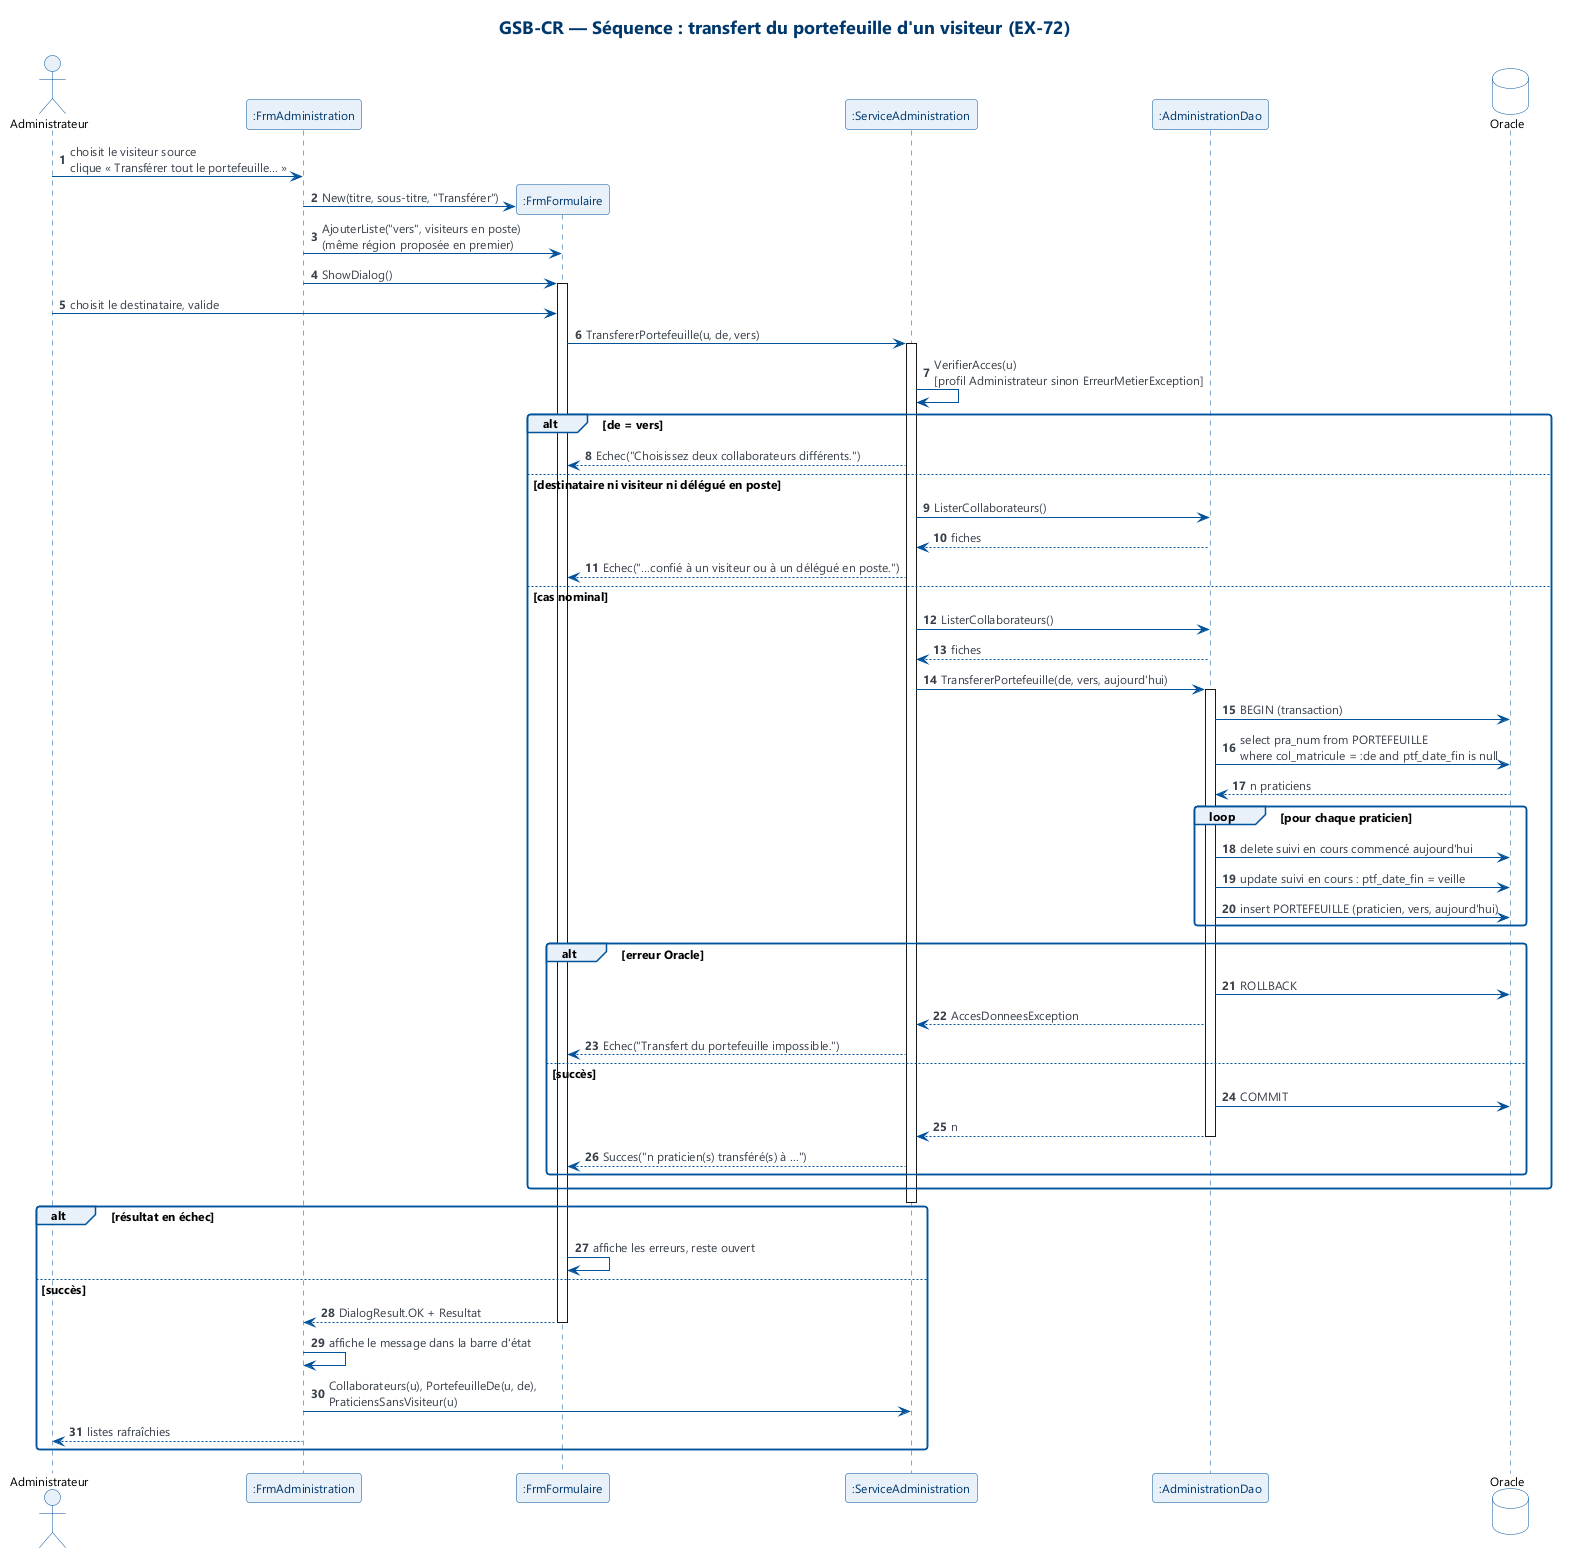

The diagram above was rendered by PlantUML. Its source (embedded in the PNG):
@startuml 14_sequence_transfert_portefeuille
!include style.iuml
title GSB-CR — Séquence : transfert du portefeuille d'un visiteur (EX-72)
autonumber

actor "Administrateur" as Adm
participant ":FrmAdministration" as Frm
participant ":FrmFormulaire" as Form
participant ":ServiceAdministration" as Svc
participant ":AdministrationDao" as Dao
database "Oracle" as Bdd

Adm -> Frm : choisit le visiteur source\nclique « Transférer tout le portefeuille… »
Frm -> Form ** : New(titre, sous-titre, "Transférer")
Frm -> Form : AjouterListe("vers", visiteurs en poste)\n(même région proposée en premier)
Frm -> Form : ShowDialog()
activate Form
Adm -> Form : choisit le destinataire, valide
Form -> Svc : TransfererPortefeuille(u, de, vers)
activate Svc
Svc -> Svc : VerifierAcces(u)\n[profil Administrateur sinon ErreurMetierException]

alt de = vers
  Svc --> Form : Echec("Choisissez deux collaborateurs différents.")
else destinataire ni visiteur ni délégué en poste
  Svc -> Dao : ListerCollaborateurs()
  Dao --> Svc : fiches
  Svc --> Form : Echec("…confié à un visiteur ou à un délégué en poste.")
else cas nominal
  Svc -> Dao : ListerCollaborateurs()
  Dao --> Svc : fiches
  Svc -> Dao : TransfererPortefeuille(de, vers, aujourd'hui)
  activate Dao
  Dao -> Bdd : BEGIN (transaction)
  Dao -> Bdd : select pra_num from PORTEFEUILLE\nwhere col_matricule = :de and ptf_date_fin is null
  Bdd --> Dao : n praticiens
  loop pour chaque praticien
    Dao -> Bdd : delete suivi en cours commencé aujourd'hui
    Dao -> Bdd : update suivi en cours : ptf_date_fin = veille
    Dao -> Bdd : insert PORTEFEUILLE (praticien, vers, aujourd'hui)
  end
  alt erreur Oracle
    Dao -> Bdd : ROLLBACK
    Dao --> Svc : AccesDonneesException
    Svc --> Form : Echec("Transfert du portefeuille impossible.")
  else succès
    Dao -> Bdd : COMMIT
    Dao --> Svc : n
    deactivate Dao
    Svc --> Form : Succes("n praticien(s) transféré(s) à …")
  end
end
deactivate Svc

alt résultat en échec
  Form -> Form : affiche les erreurs, reste ouvert
else succès
  Form --> Frm : DialogResult.OK + Resultat
  deactivate Form
  Frm -> Frm : affiche le message dans la barre d'état
  Frm -> Svc : Collaborateurs(u), PortefeuilleDe(u, de),\nPraticiensSansVisiteur(u)
  Frm --> Adm : listes rafraîchies
end
@enduml